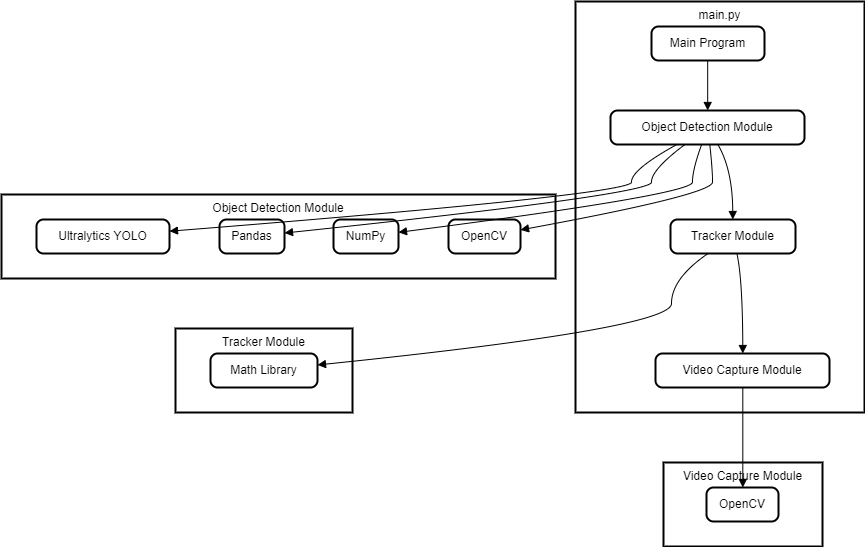

The diagram above was exported from draw.io. Its source (the exported page's mxGraphModel, read from the mxfile embedded in the PNG):
<mxGraphModel dx="880" dy="508" grid="1" gridSize="10" guides="1" tooltips="1" connect="1" arrows="1" fold="1" page="1" pageScale="1" pageWidth="850" pageHeight="1100" math="0" shadow="0">
  <root>
    <mxCell id="0" />
    <mxCell id="1" parent="0" />
    <mxCell id="u4y0Y2ANzlUG3ADHiQHs-1" value="Video Capture Module" style="whiteSpace=wrap;strokeWidth=2;verticalAlign=top;" vertex="1" parent="1">
      <mxGeometry x="682" y="481" width="159" height="84" as="geometry" />
    </mxCell>
    <mxCell id="u4y0Y2ANzlUG3ADHiQHs-2" value="OpenCV" style="rounded=1;absoluteArcSize=1;arcSize=14;whiteSpace=wrap;strokeWidth=2;" vertex="1" parent="1">
      <mxGeometry x="725" y="506" width="72" height="34" as="geometry" />
    </mxCell>
    <mxCell id="u4y0Y2ANzlUG3ADHiQHs-3" value="Tracker Module" style="whiteSpace=wrap;strokeWidth=2;verticalAlign=top;" vertex="1" parent="1">
      <mxGeometry x="194" y="347" width="177" height="84" as="geometry" />
    </mxCell>
    <mxCell id="u4y0Y2ANzlUG3ADHiQHs-4" value="Math Library" style="rounded=1;absoluteArcSize=1;arcSize=14;whiteSpace=wrap;strokeWidth=2;" vertex="1" parent="1">
      <mxGeometry x="229" y="372" width="107" height="34" as="geometry" />
    </mxCell>
    <mxCell id="u4y0Y2ANzlUG3ADHiQHs-5" value="Object Detection Module" style="whiteSpace=wrap;strokeWidth=2;verticalAlign=top;" vertex="1" parent="1">
      <mxGeometry x="20" y="213" width="554" height="84" as="geometry" />
    </mxCell>
    <mxCell id="u4y0Y2ANzlUG3ADHiQHs-6" value="Ultralytics YOLO" style="rounded=1;absoluteArcSize=1;arcSize=14;whiteSpace=wrap;strokeWidth=2;" vertex="1" parent="1">
      <mxGeometry x="55" y="238" width="133" height="34" as="geometry" />
    </mxCell>
    <mxCell id="u4y0Y2ANzlUG3ADHiQHs-7" value="Pandas" style="rounded=1;absoluteArcSize=1;arcSize=14;whiteSpace=wrap;strokeWidth=2;" vertex="1" parent="1">
      <mxGeometry x="238" y="238" width="65" height="34" as="geometry" />
    </mxCell>
    <mxCell id="u4y0Y2ANzlUG3ADHiQHs-8" value="NumPy" style="rounded=1;absoluteArcSize=1;arcSize=14;whiteSpace=wrap;strokeWidth=2;" vertex="1" parent="1">
      <mxGeometry x="352" y="238" width="65" height="34" as="geometry" />
    </mxCell>
    <mxCell id="u4y0Y2ANzlUG3ADHiQHs-9" value="OpenCV" style="rounded=1;absoluteArcSize=1;arcSize=14;whiteSpace=wrap;strokeWidth=2;" vertex="1" parent="1">
      <mxGeometry x="467" y="238" width="72" height="34" as="geometry" />
    </mxCell>
    <mxCell id="u4y0Y2ANzlUG3ADHiQHs-10" value="main.py" style="whiteSpace=wrap;strokeWidth=2;verticalAlign=top;" vertex="1" parent="1">
      <mxGeometry x="594" y="20" width="289" height="411" as="geometry" />
    </mxCell>
    <mxCell id="u4y0Y2ANzlUG3ADHiQHs-11" value="Object Detection Module" style="rounded=1;absoluteArcSize=1;arcSize=14;whiteSpace=wrap;strokeWidth=2;" vertex="1" parent="1">
      <mxGeometry x="629" y="129" width="194" height="34" as="geometry" />
    </mxCell>
    <mxCell id="u4y0Y2ANzlUG3ADHiQHs-12" value="Main Program" style="rounded=1;absoluteArcSize=1;arcSize=14;whiteSpace=wrap;strokeWidth=2;" vertex="1" parent="1">
      <mxGeometry x="670" y="45" width="113" height="34" as="geometry" />
    </mxCell>
    <mxCell id="u4y0Y2ANzlUG3ADHiQHs-13" value="Tracker Module" style="rounded=1;absoluteArcSize=1;arcSize=14;whiteSpace=wrap;strokeWidth=2;" vertex="1" parent="1">
      <mxGeometry x="689" y="238" width="125" height="34" as="geometry" />
    </mxCell>
    <mxCell id="u4y0Y2ANzlUG3ADHiQHs-14" value="Video Capture Module" style="rounded=1;absoluteArcSize=1;arcSize=14;whiteSpace=wrap;strokeWidth=2;" vertex="1" parent="1">
      <mxGeometry x="674" y="372" width="174" height="34" as="geometry" />
    </mxCell>
    <mxCell id="u4y0Y2ANzlUG3ADHiQHs-15" value="" style="curved=1;startArrow=none;endArrow=block;exitX=0.49719994469026546;exitY=1;entryX=0.5009463595360825;entryY=0;rounded=0;" edge="1" parent="1" source="u4y0Y2ANzlUG3ADHiQHs-12" target="u4y0Y2ANzlUG3ADHiQHs-11">
      <mxGeometry relative="1" as="geometry">
        <Array as="points" />
      </mxGeometry>
    </mxCell>
    <mxCell id="u4y0Y2ANzlUG3ADHiQHs-16" value="" style="curved=1;startArrow=none;endArrow=block;exitX=0.5533671990058912;exitY=1;entryX=0.49846875;entryY=0;rounded=0;" edge="1" parent="1" source="u4y0Y2ANzlUG3ADHiQHs-11" target="u4y0Y2ANzlUG3ADHiQHs-13">
      <mxGeometry relative="1" as="geometry">
        <Array as="points">
          <mxPoint x="751" y="188" />
        </Array>
      </mxGeometry>
    </mxCell>
    <mxCell id="u4y0Y2ANzlUG3ADHiQHs-17" value="" style="curved=1;startArrow=none;endArrow=block;exitX=0.5308497023809523;exitY=1;entryX=0.5017735272988506;entryY=0;rounded=0;" edge="1" parent="1" source="u4y0Y2ANzlUG3ADHiQHs-13" target="u4y0Y2ANzlUG3ADHiQHs-14">
      <mxGeometry relative="1" as="geometry">
        <Array as="points">
          <mxPoint x="761" y="297" />
        </Array>
      </mxGeometry>
    </mxCell>
    <mxCell id="u4y0Y2ANzlUG3ADHiQHs-18" value="" style="curved=1;startArrow=none;endArrow=block;exitX=0.3422372150374326;exitY=1;entryX=0.996358082706767;entryY=0.3452363857554843;rounded=0;" edge="1" parent="1" source="u4y0Y2ANzlUG3ADHiQHs-11" target="u4y0Y2ANzlUG3ADHiQHs-6">
      <mxGeometry relative="1" as="geometry">
        <Array as="points">
          <mxPoint x="650" y="188" />
          <mxPoint x="650" y="213" />
        </Array>
      </mxGeometry>
    </mxCell>
    <mxCell id="u4y0Y2ANzlUG3ADHiQHs-19" value="" style="curved=1;startArrow=none;endArrow=block;exitX=0.38396524645618557;exitY=1;entryX=0.9870192307692308;entryY=0.40025691505041167;rounded=0;" edge="1" parent="1" source="u4y0Y2ANzlUG3ADHiQHs-11" target="u4y0Y2ANzlUG3ADHiQHs-7">
      <mxGeometry relative="1" as="geometry">
        <Array as="points">
          <mxPoint x="670" y="188" />
          <mxPoint x="670" y="213" />
        </Array>
      </mxGeometry>
    </mxCell>
    <mxCell id="u4y0Y2ANzlUG3ADHiQHs-20" value="" style="curved=1;startArrow=none;endArrow=block;exitX=0.4699111361683847;exitY=1;entryX=1.0048076923076923;entryY=0.37677053525380066;rounded=0;" edge="1" parent="1" source="u4y0Y2ANzlUG3ADHiQHs-11" target="u4y0Y2ANzlUG3ADHiQHs-8">
      <mxGeometry relative="1" as="geometry">
        <Array as="points">
          <mxPoint x="711" y="188" />
          <mxPoint x="711" y="213" />
        </Array>
      </mxGeometry>
    </mxCell>
    <mxCell id="u4y0Y2ANzlUG3ADHiQHs-21" value="" style="curved=1;startArrow=none;endArrow=block;exitX=0.5116391675871382;exitY=1;entryX=1.0006510416666667;entryY=0.3057829388497578;rounded=0;" edge="1" parent="1" source="u4y0Y2ANzlUG3ADHiQHs-11" target="u4y0Y2ANzlUG3ADHiQHs-9">
      <mxGeometry relative="1" as="geometry">
        <Array as="points">
          <mxPoint x="731" y="188" />
          <mxPoint x="731" y="213" />
        </Array>
      </mxGeometry>
    </mxCell>
    <mxCell id="u4y0Y2ANzlUG3ADHiQHs-22" value="" style="curved=1;startArrow=none;endArrow=block;exitX=0.3003188244047615;exitY=1;entryX=0.9971159462616822;entryY=0.3378757417395879;rounded=0;" edge="1" parent="1" source="u4y0Y2ANzlUG3ADHiQHs-13" target="u4y0Y2ANzlUG3ADHiQHs-4">
      <mxGeometry relative="1" as="geometry">
        <Array as="points">
          <mxPoint x="690" y="297" />
          <mxPoint x="690" y="347" />
        </Array>
      </mxGeometry>
    </mxCell>
    <mxCell id="u4y0Y2ANzlUG3ADHiQHs-23" value="" style="curved=1;startArrow=none;endArrow=block;exitX=0.5017735272988506;exitY=1;entryX=0.5042860243055556;entryY=0;rounded=0;" edge="1" parent="1" source="u4y0Y2ANzlUG3ADHiQHs-14" target="u4y0Y2ANzlUG3ADHiQHs-2">
      <mxGeometry relative="1" as="geometry">
        <Array as="points" />
      </mxGeometry>
    </mxCell>
  </root>
</mxGraphModel>